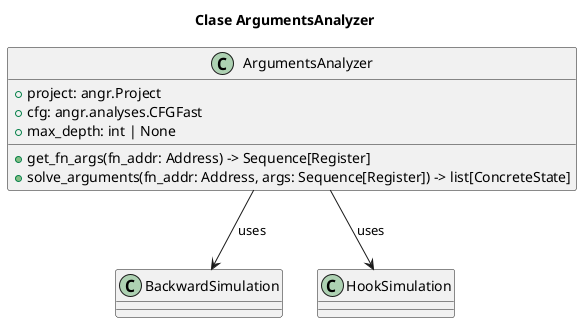

The diagram above was rendered by PlantUML. Its source (embedded in the PNG):
@startuml

title Clase ArgumentsAnalyzer
class ArgumentsAnalyzer {
    + project: angr.Project
    + cfg: angr.analyses.CFGFast
    + max_depth: int | None

    + get_fn_args(fn_addr: Address) -> Sequence[Register]
    + solve_arguments(fn_addr: Address, args: Sequence[Register]) -> list[ConcreteState]
}

class BackwardSimulation {}

ArgumentsAnalyzer -down-> BackwardSimulation : uses
ArgumentsAnalyzer -down-> HookSimulation : uses

@enduml